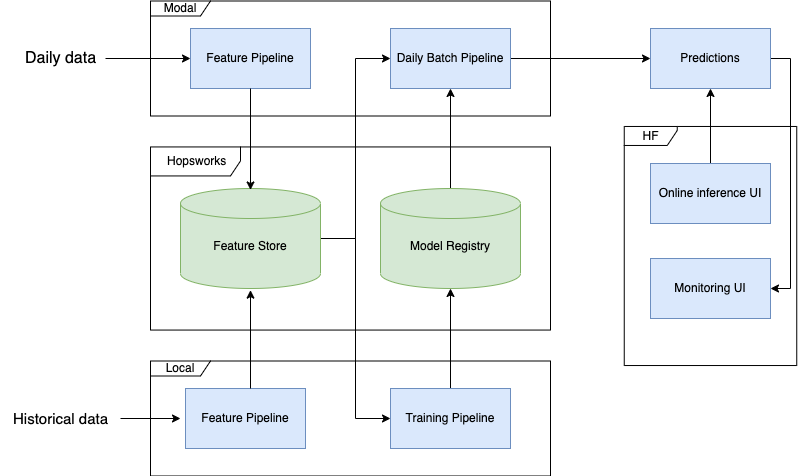

The diagram above was exported from draw.io. Its source (the exported page's mxGraphModel, read from the mxfile embedded in the PNG):
<mxGraphModel dx="959" dy="1706" grid="1" gridSize="10" guides="1" tooltips="1" connect="1" arrows="1" fold="1" page="1" pageScale="1" pageWidth="827" pageHeight="1169" math="0" shadow="0">
  <root>
    <mxCell id="0" />
    <mxCell id="1" parent="0" />
    <mxCell id="mjlsNp3E6dOl57rqXqC--1" value="Feature Pipeline" style="rounded=0;whiteSpace=wrap;html=1;fillColor=#dae8fc;strokeColor=#6c8ebf;" vertex="1" parent="1">
      <mxGeometry x="335" y="380" width="120" height="60" as="geometry" />
    </mxCell>
    <mxCell id="mjlsNp3E6dOl57rqXqC--28" style="edgeStyle=orthogonalEdgeStyle;rounded=0;orthogonalLoop=1;jettySize=auto;html=1;fontSize=16;entryX=0;entryY=0.5;entryDx=0;entryDy=0;" edge="1" parent="1" source="mjlsNp3E6dOl57rqXqC--4" target="mjlsNp3E6dOl57rqXqC--13">
      <mxGeometry relative="1" as="geometry">
        <mxPoint x="490" y="120" as="targetPoint" />
      </mxGeometry>
    </mxCell>
    <mxCell id="mjlsNp3E6dOl57rqXqC--29" style="edgeStyle=orthogonalEdgeStyle;rounded=0;orthogonalLoop=1;jettySize=auto;html=1;fontSize=16;entryX=0;entryY=0.5;entryDx=0;entryDy=0;" edge="1" parent="1" source="mjlsNp3E6dOl57rqXqC--4" target="mjlsNp3E6dOl57rqXqC--14">
      <mxGeometry relative="1" as="geometry">
        <mxPoint x="510" y="340" as="targetPoint" />
      </mxGeometry>
    </mxCell>
    <mxCell id="mjlsNp3E6dOl57rqXqC--4" value="" style="shape=cylinder3;whiteSpace=wrap;html=1;boundedLbl=1;backgroundOutline=1;size=15;fillColor=#d5e8d4;strokeColor=#82b366;" vertex="1" parent="1">
      <mxGeometry x="330" y="180" width="140" height="100" as="geometry" />
    </mxCell>
    <mxCell id="mjlsNp3E6dOl57rqXqC--6" value="Feature Store" style="text;html=1;strokeColor=none;fillColor=none;align=center;verticalAlign=middle;whiteSpace=wrap;rounded=0;" vertex="1" parent="1">
      <mxGeometry x="345" y="215" width="110" height="45" as="geometry" />
    </mxCell>
    <mxCell id="mjlsNp3E6dOl57rqXqC--31" style="edgeStyle=orthogonalEdgeStyle;rounded=0;orthogonalLoop=1;jettySize=auto;html=1;entryX=0.5;entryY=1;entryDx=0;entryDy=0;fontSize=16;" edge="1" parent="1" source="mjlsNp3E6dOl57rqXqC--7" target="mjlsNp3E6dOl57rqXqC--13">
      <mxGeometry relative="1" as="geometry" />
    </mxCell>
    <mxCell id="mjlsNp3E6dOl57rqXqC--7" value="" style="shape=cylinder3;whiteSpace=wrap;html=1;boundedLbl=1;backgroundOutline=1;size=15;fillColor=#d5e8d4;strokeColor=#82b366;" vertex="1" parent="1">
      <mxGeometry x="530" y="180" width="140" height="100" as="geometry" />
    </mxCell>
    <mxCell id="mjlsNp3E6dOl57rqXqC--8" value="Model Registry" style="text;html=1;strokeColor=none;fillColor=none;align=center;verticalAlign=middle;whiteSpace=wrap;rounded=0;" vertex="1" parent="1">
      <mxGeometry x="545" y="215" width="110" height="45" as="geometry" />
    </mxCell>
    <mxCell id="mjlsNp3E6dOl57rqXqC--10" value="&amp;nbsp;Hopsworks" style="shape=umlFrame;whiteSpace=wrap;html=1;width=90;height=29;" vertex="1" parent="1">
      <mxGeometry x="300" y="138.44" width="400" height="183.12" as="geometry" />
    </mxCell>
    <mxCell id="mjlsNp3E6dOl57rqXqC--12" value="Feature Pipeline" style="rounded=0;whiteSpace=wrap;html=1;fillColor=#dae8fc;strokeColor=#6c8ebf;" vertex="1" parent="1">
      <mxGeometry x="340" y="20" width="120" height="60" as="geometry" />
    </mxCell>
    <mxCell id="mjlsNp3E6dOl57rqXqC--32" style="edgeStyle=orthogonalEdgeStyle;rounded=0;orthogonalLoop=1;jettySize=auto;html=1;entryX=0;entryY=0.5;entryDx=0;entryDy=0;fontSize=16;" edge="1" parent="1" source="mjlsNp3E6dOl57rqXqC--13" target="mjlsNp3E6dOl57rqXqC--15">
      <mxGeometry relative="1" as="geometry" />
    </mxCell>
    <mxCell id="mjlsNp3E6dOl57rqXqC--13" value="Daily Batch Pipeline" style="rounded=0;whiteSpace=wrap;html=1;fillColor=#dae8fc;strokeColor=#6c8ebf;" vertex="1" parent="1">
      <mxGeometry x="540" y="20" width="120" height="60" as="geometry" />
    </mxCell>
    <mxCell id="mjlsNp3E6dOl57rqXqC--30" style="edgeStyle=orthogonalEdgeStyle;rounded=0;orthogonalLoop=1;jettySize=auto;html=1;entryX=0.5;entryY=1;entryDx=0;entryDy=0;entryPerimeter=0;fontSize=16;" edge="1" parent="1" source="mjlsNp3E6dOl57rqXqC--14" target="mjlsNp3E6dOl57rqXqC--7">
      <mxGeometry relative="1" as="geometry" />
    </mxCell>
    <mxCell id="mjlsNp3E6dOl57rqXqC--14" value="Training Pipeline" style="rounded=0;whiteSpace=wrap;html=1;fillColor=#dae8fc;strokeColor=#6c8ebf;" vertex="1" parent="1">
      <mxGeometry x="540" y="380" width="120" height="60" as="geometry" />
    </mxCell>
    <mxCell id="mjlsNp3E6dOl57rqXqC--34" style="edgeStyle=orthogonalEdgeStyle;rounded=0;orthogonalLoop=1;jettySize=auto;html=1;entryX=1;entryY=0.5;entryDx=0;entryDy=0;fontSize=16;" edge="1" parent="1" source="mjlsNp3E6dOl57rqXqC--15" target="mjlsNp3E6dOl57rqXqC--17">
      <mxGeometry relative="1" as="geometry">
        <Array as="points">
          <mxPoint x="940" y="50" />
          <mxPoint x="940" y="280" />
        </Array>
      </mxGeometry>
    </mxCell>
    <mxCell id="mjlsNp3E6dOl57rqXqC--15" value="Predictions" style="rounded=0;whiteSpace=wrap;html=1;fillColor=#dae8fc;strokeColor=#6c8ebf;" vertex="1" parent="1">
      <mxGeometry x="800" y="20" width="120" height="60" as="geometry" />
    </mxCell>
    <mxCell id="mjlsNp3E6dOl57rqXqC--33" style="edgeStyle=orthogonalEdgeStyle;rounded=0;orthogonalLoop=1;jettySize=auto;html=1;fontSize=16;" edge="1" parent="1" source="mjlsNp3E6dOl57rqXqC--16" target="mjlsNp3E6dOl57rqXqC--15">
      <mxGeometry relative="1" as="geometry" />
    </mxCell>
    <mxCell id="mjlsNp3E6dOl57rqXqC--16" value="Online inference UI" style="rounded=0;whiteSpace=wrap;html=1;fillColor=#dae8fc;strokeColor=#6c8ebf;" vertex="1" parent="1">
      <mxGeometry x="800" y="155" width="120" height="60" as="geometry" />
    </mxCell>
    <mxCell id="mjlsNp3E6dOl57rqXqC--17" value="Monitoring UI" style="rounded=0;whiteSpace=wrap;html=1;fillColor=#dae8fc;strokeColor=#6c8ebf;" vertex="1" parent="1">
      <mxGeometry x="800" y="250" width="120" height="60" as="geometry" />
    </mxCell>
    <mxCell id="mjlsNp3E6dOl57rqXqC--18" value="Local" style="shape=umlFrame;whiteSpace=wrap;html=1;width=60;height=15;" vertex="1" parent="1">
      <mxGeometry x="300" y="352.5" width="400" height="115" as="geometry" />
    </mxCell>
    <mxCell id="mjlsNp3E6dOl57rqXqC--20" value="Modal" style="shape=umlFrame;whiteSpace=wrap;html=1;width=60;height=15;" vertex="1" parent="1">
      <mxGeometry x="300" y="-7.5" width="400" height="115" as="geometry" />
    </mxCell>
    <mxCell id="mjlsNp3E6dOl57rqXqC--21" value="HF" style="shape=umlFrame;whiteSpace=wrap;html=1;width=53;height=19;" vertex="1" parent="1">
      <mxGeometry x="773.75" y="117.97" width="172.5" height="239.06" as="geometry" />
    </mxCell>
    <mxCell id="mjlsNp3E6dOl57rqXqC--25" style="edgeStyle=orthogonalEdgeStyle;rounded=0;orthogonalLoop=1;jettySize=auto;html=1;entryX=0.075;entryY=0.5;entryDx=0;entryDy=0;entryPerimeter=0;fontSize=16;" edge="1" parent="1" source="mjlsNp3E6dOl57rqXqC--22" target="mjlsNp3E6dOl57rqXqC--18">
      <mxGeometry relative="1" as="geometry" />
    </mxCell>
    <mxCell id="mjlsNp3E6dOl57rqXqC--22" value="&lt;font style=&quot;font-size: 15px;&quot;&gt;Historical data&lt;/font&gt;" style="text;html=1;align=center;verticalAlign=middle;resizable=0;points=[];autosize=1;strokeColor=none;fillColor=none;" vertex="1" parent="1">
      <mxGeometry x="150" y="395" width="120" height="30" as="geometry" />
    </mxCell>
    <mxCell id="mjlsNp3E6dOl57rqXqC--24" style="edgeStyle=orthogonalEdgeStyle;rounded=0;orthogonalLoop=1;jettySize=auto;html=1;entryX=0.1;entryY=0.5;entryDx=0;entryDy=0;entryPerimeter=0;fontSize=16;" edge="1" parent="1" source="mjlsNp3E6dOl57rqXqC--23" target="mjlsNp3E6dOl57rqXqC--20">
      <mxGeometry relative="1" as="geometry" />
    </mxCell>
    <mxCell id="mjlsNp3E6dOl57rqXqC--23" value="&lt;font style=&quot;font-size: 16px;&quot;&gt;Daily data&lt;/font&gt;" style="text;html=1;align=center;verticalAlign=middle;resizable=0;points=[];autosize=1;strokeColor=none;fillColor=none;" vertex="1" parent="1">
      <mxGeometry x="165" y="35" width="90" height="30" as="geometry" />
    </mxCell>
    <mxCell id="mjlsNp3E6dOl57rqXqC--26" value="" style="endArrow=classic;html=1;rounded=0;fontSize=16;entryX=0.25;entryY=0.782;entryDx=0;entryDy=0;entryPerimeter=0;exitX=0.25;exitY=0.239;exitDx=0;exitDy=0;exitPerimeter=0;" edge="1" parent="1" source="mjlsNp3E6dOl57rqXqC--18" target="mjlsNp3E6dOl57rqXqC--10">
      <mxGeometry width="50" height="50" relative="1" as="geometry">
        <mxPoint x="370" y="360" as="sourcePoint" />
        <mxPoint x="420" y="310" as="targetPoint" />
      </mxGeometry>
    </mxCell>
    <mxCell id="mjlsNp3E6dOl57rqXqC--27" value="" style="endArrow=classic;html=1;rounded=0;fontSize=16;entryX=0.25;entryY=0.235;entryDx=0;entryDy=0;entryPerimeter=0;exitX=0.25;exitY=0.761;exitDx=0;exitDy=0;exitPerimeter=0;" edge="1" parent="1" source="mjlsNp3E6dOl57rqXqC--20" target="mjlsNp3E6dOl57rqXqC--10">
      <mxGeometry width="50" height="50" relative="1" as="geometry">
        <mxPoint x="410" y="100" as="sourcePoint" />
        <mxPoint x="460" y="50" as="targetPoint" />
      </mxGeometry>
    </mxCell>
  </root>
</mxGraphModel>